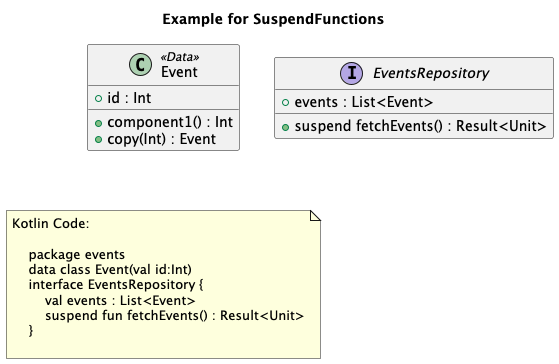

The diagram above was rendered by PlantUML. Its source (embedded in the PNG):
@startuml
title Example for SuspendFunctions
'This file is generated by the GenerateExamplesForDoc test.

    'events.Event
    class "Event" as events_Event <<Data>>{
        + id : Int
		+ component1() : Int
		+ copy(Int) : Event
    }


    'events.EventsRepository
    interface "EventsRepository" as events_EventsRepository {
        + events : List<Event>
		+ suspend fetchEvents() : Result<Unit>
    }


'Inheritance relations

'Property relations

'Function relations

 
note as note_of_code
Kotlin Code:

    package events
    data class Event(val id:Int)
    interface EventsRepository {
        val events : List<Event>
        suspend fun fetchEvents() : Result<Unit>
    }
    
end note
            
@enduml